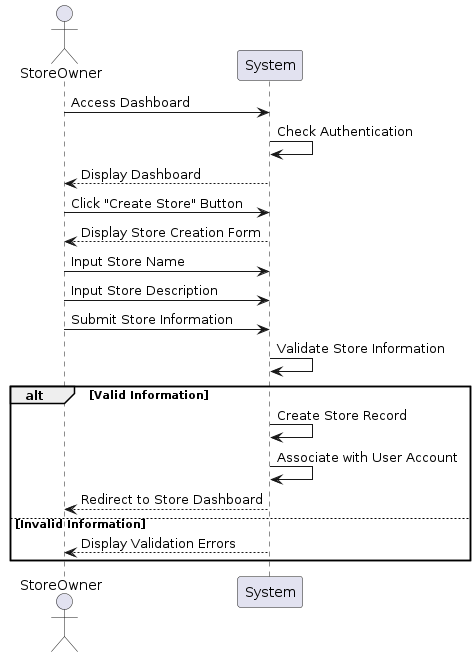

The diagram above was rendered by PlantUML. Its source (embedded in the PNG):
@startuml
actor StoreOwner
participant System

StoreOwner -> System: Access Dashboard
System -> System: Check Authentication
System --> StoreOwner: Display Dashboard

StoreOwner -> System: Click "Create Store" Button
System --> StoreOwner: Display Store Creation Form

StoreOwner -> System: Input Store Name
StoreOwner -> System: Input Store Description
StoreOwner -> System: Submit Store Information

System -> System: Validate Store Information
alt Valid Information
    System -> System: Create Store Record
    System -> System: Associate with User Account
    System --> StoreOwner: Redirect to Store Dashboard
else Invalid Information
    System --> StoreOwner: Display Validation Errors
end
@enduml